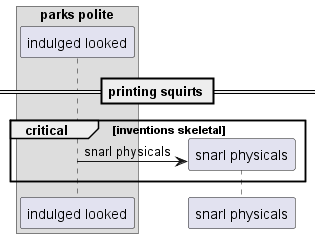

The diagram above was rendered by PlantUML. Its source (embedded in the PNG):
@startuml
box "parks polite"
participant "indulged looked" as 0
end box
== printing squirts ==
critical inventions skeletal
create participant "snarl physicals" as 1
0 -> 1 : snarl physicals
end
@enduml